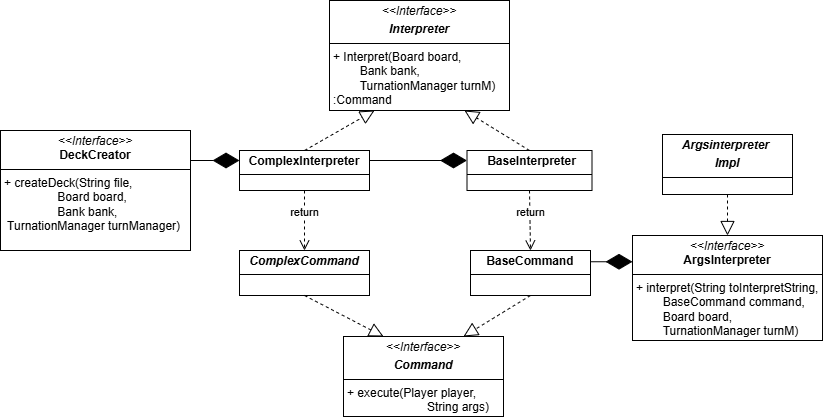

The diagram above was exported from draw.io. Its source (the exported page's mxGraphModel, read from the mxfile embedded in the PNG):
<mxGraphModel dx="3027" dy="865" grid="1" gridSize="10" guides="1" tooltips="1" connect="1" arrows="1" fold="1" page="1" pageScale="1" pageWidth="827" pageHeight="1169" math="0" shadow="0">
  <root>
    <mxCell id="0" />
    <mxCell id="1" parent="0" />
    <mxCell id="6T8cNKSFqAp_yiAFVDIn-1" value="&lt;p style=&quot;margin:0px;margin-top:4px;text-align:center;&quot;&gt;&lt;i&gt;&amp;lt;&amp;lt;Interface&amp;gt;&amp;gt;&lt;/i&gt;&lt;br&gt;&lt;b&gt;DeckCreator&lt;br&gt;&lt;/b&gt;&lt;/p&gt;&lt;hr size=&quot;1&quot; style=&quot;border-style:solid;&quot;&gt;&lt;p style=&quot;margin:0px;margin-left:4px;&quot;&gt;+ createDeck(String file,&amp;nbsp;&lt;/p&gt;&lt;p style=&quot;margin:0px;margin-left:4px;&quot;&gt;&lt;span style=&quot;white-space: pre;&quot;&gt;&#09;&lt;/span&gt;&lt;span style=&quot;white-space: pre;&quot;&gt;&#09;&lt;/span&gt;Board board,&amp;nbsp;&lt;/p&gt;&lt;p style=&quot;margin:0px;margin-left:4px;&quot;&gt;&lt;span style=&quot;white-space: pre;&quot;&gt;&#09;&lt;/span&gt;&lt;span style=&quot;white-space: pre;&quot;&gt;&#09;&lt;/span&gt;Bank bank,&lt;/p&gt;&lt;p style=&quot;margin:0px;margin-left:4px;&quot;&gt;&amp;nbsp;TurnationManager turnManager)&lt;/p&gt;" style="verticalAlign=top;align=left;overflow=fill;html=1;whiteSpace=wrap;" parent="1" vertex="1">
      <mxGeometry x="-826" y="154" width="190" height="120" as="geometry" />
    </mxCell>
    <mxCell id="6T8cNKSFqAp_yiAFVDIn-2" value="&lt;p style=&quot;margin:0px;margin-top:4px;text-align:center;&quot;&gt;&lt;i style=&quot;background-color: transparent; color: light-dark(rgb(0, 0, 0), rgb(255, 255, 255));&quot;&gt;&lt;b&gt;ComplexCommand&lt;/b&gt;&lt;/i&gt;&lt;/p&gt;&lt;hr size=&quot;1&quot; style=&quot;border-style:solid;&quot;&gt;&lt;p style=&quot;margin:0px;margin-left:4px;&quot;&gt;&lt;br&gt;&lt;/p&gt;" style="verticalAlign=top;align=left;overflow=fill;html=1;whiteSpace=wrap;" parent="1" vertex="1">
      <mxGeometry x="-587" y="274" width="130" height="45" as="geometry" />
    </mxCell>
    <mxCell id="6T8cNKSFqAp_yiAFVDIn-3" value="&lt;p style=&quot;margin:0px;margin-top:4px;text-align:center;&quot;&gt;&lt;b&gt;&lt;i&gt;Argsinterpreter&amp;nbsp;&lt;/i&gt;&lt;/b&gt;&lt;/p&gt;&lt;p style=&quot;margin:0px;margin-top:4px;text-align:center;&quot;&gt;&lt;b&gt;&lt;i&gt;Impl&lt;/i&gt;&lt;/b&gt;&lt;/p&gt;&lt;hr size=&quot;1&quot; style=&quot;border-style:solid;&quot;&gt;&lt;p style=&quot;margin:0px;margin-left:4px;&quot;&gt;&lt;br&gt;&lt;/p&gt;" style="verticalAlign=top;align=left;overflow=fill;html=1;whiteSpace=wrap;" parent="1" vertex="1">
      <mxGeometry x="-164" y="158" width="130" height="60" as="geometry" />
    </mxCell>
    <mxCell id="cmEPDU4KaPyp5-X4xWTH-1" value="&lt;p style=&quot;margin:0px;margin-top:4px;text-align:center;&quot;&gt;&lt;b&gt;ComplexInterpreter&lt;/b&gt;&lt;/p&gt;&lt;hr size=&quot;1&quot; style=&quot;border-style:solid;&quot;&gt;&lt;p style=&quot;margin:0px;margin-left:4px;&quot;&gt;&lt;br&gt;&lt;/p&gt;" style="verticalAlign=top;align=left;overflow=fill;html=1;whiteSpace=wrap;" parent="1" vertex="1">
      <mxGeometry x="-587" y="174" width="130" height="40" as="geometry" />
    </mxCell>
    <mxCell id="cmEPDU4KaPyp5-X4xWTH-2" value="&lt;p style=&quot;margin:0px;margin-top:4px;text-align:center;&quot;&gt;&lt;b&gt;BaseCommand&lt;br&gt;&lt;/b&gt;&lt;/p&gt;&lt;hr size=&quot;1&quot; style=&quot;border-style:solid;&quot;&gt;&lt;p style=&quot;margin:0px;margin-left:4px;&quot;&gt;&lt;br&gt;&lt;/p&gt;" style="verticalAlign=top;align=left;overflow=fill;html=1;whiteSpace=wrap;" parent="1" vertex="1">
      <mxGeometry x="-356" y="274" width="120" height="45" as="geometry" />
    </mxCell>
    <mxCell id="cmEPDU4KaPyp5-X4xWTH-4" value="&lt;p style=&quot;margin:0px;margin-top:4px;text-align:center;&quot;&gt;&lt;i&gt;&amp;lt;&amp;lt;Interface&amp;gt;&amp;gt;&lt;/i&gt;&lt;br&gt;&lt;b&gt;ArgsInterpreter&lt;br&gt;&lt;/b&gt;&lt;/p&gt;&lt;hr size=&quot;1&quot; style=&quot;border-style:solid;&quot;&gt;&lt;p style=&quot;margin:0px;margin-left:4px;&quot;&gt;+ interpret(String toInterpretString,&lt;/p&gt;&lt;p style=&quot;margin:0px;margin-left:4px;&quot;&gt;&lt;span style=&quot;white-space: pre;&quot;&gt;&#09;&lt;/span&gt;BaseCommand command,&lt;/p&gt;&lt;p style=&quot;margin:0px;margin-left:4px;&quot;&gt;&lt;span style=&quot;white-space: pre;&quot;&gt;&#09;&lt;/span&gt;Board board,&lt;/p&gt;&lt;p style=&quot;margin:0px;margin-left:4px;&quot;&gt;&lt;span style=&quot;white-space: pre;&quot;&gt;&#09;&lt;/span&gt;TurnationManager turnM)&lt;/p&gt;" style="verticalAlign=top;align=left;overflow=fill;html=1;whiteSpace=wrap;" parent="1" vertex="1">
      <mxGeometry x="-194" y="259" width="190" height="105" as="geometry" />
    </mxCell>
    <mxCell id="cmEPDU4KaPyp5-X4xWTH-8" value="&lt;p style=&quot;margin:0px;margin-top:4px;text-align:center;&quot;&gt;&lt;i&gt;&amp;lt;&amp;lt;Interface&amp;gt;&amp;gt;&lt;/i&gt;&lt;/p&gt;&lt;p style=&quot;margin:0px;margin-top:4px;text-align:center;&quot;&gt;&lt;i&gt;&lt;b&gt;Interpreter&lt;/b&gt;&lt;/i&gt;&lt;/p&gt;&lt;hr size=&quot;1&quot; style=&quot;border-style:solid;&quot;&gt;&lt;p style=&quot;margin:0px;margin-left:4px;&quot;&gt;+ Interpret(B&lt;span style=&quot;background-color: transparent; color: light-dark(rgb(0, 0, 0), rgb(255, 255, 255));&quot;&gt;oard board,&lt;/span&gt;&lt;/p&gt;&lt;p style=&quot;margin:0px;margin-left:4px;&quot;&gt;&lt;span style=&quot;background-color: transparent; color: light-dark(rgb(0, 0, 0), rgb(255, 255, 255));&quot;&gt;&lt;span style=&quot;white-space: pre;&quot;&gt;&#09;&lt;/span&gt;Bank bank,&lt;br&gt;&lt;/span&gt;&lt;/p&gt;&lt;p style=&quot;margin:0px;margin-left:4px;&quot;&gt;&lt;span style=&quot;background-color: transparent; color: light-dark(rgb(0, 0, 0), rgb(255, 255, 255)); white-space: pre;&quot;&gt;&#09;&lt;/span&gt;&lt;span style=&quot;background-color: transparent; color: light-dark(rgb(0, 0, 0), rgb(255, 255, 255));&quot;&gt;TurnationManager turnM)&lt;/span&gt;&lt;/p&gt;&lt;p style=&quot;margin:0px;margin-left:4px;&quot;&gt;:Command&lt;br&gt;&lt;/p&gt;" style="verticalAlign=top;align=left;overflow=fill;html=1;whiteSpace=wrap;" parent="1" vertex="1">
      <mxGeometry x="-497" y="24" width="180" height="110" as="geometry" />
    </mxCell>
    <mxCell id="cmEPDU4KaPyp5-X4xWTH-9" value="&lt;p style=&quot;margin:0px;margin-top:4px;text-align:center;&quot;&gt;&lt;/p&gt;&lt;p style=&quot;text-align: center; margin: 0px 0px 0px 4px;&quot;&gt;&lt;b&gt;BaseInterpreter&lt;/b&gt;&lt;/p&gt;&lt;hr size=&quot;1&quot; style=&quot;border-style:solid;&quot;&gt;&lt;p style=&quot;margin:0px;margin-left:4px;&quot;&gt;&lt;br&gt;&lt;/p&gt;" style="verticalAlign=top;align=left;overflow=fill;html=1;whiteSpace=wrap;" parent="1" vertex="1">
      <mxGeometry x="-359.5" y="174" width="125" height="40" as="geometry" />
    </mxCell>
    <mxCell id="cmEPDU4KaPyp5-X4xWTH-10" value="&lt;p style=&quot;margin:0px;margin-top:4px;text-align:center;&quot;&gt;&lt;i&gt;&amp;lt;&amp;lt;Interface&amp;gt;&amp;gt;&lt;/i&gt;&lt;/p&gt;&lt;p style=&quot;margin:0px;margin-top:4px;text-align:center;&quot;&gt;&lt;i&gt;&lt;b&gt;Command&lt;/b&gt;&lt;/i&gt;&lt;/p&gt;&lt;hr size=&quot;1&quot; style=&quot;border-style:solid;&quot;&gt;&lt;p style=&quot;margin:0px;margin-left:4px;&quot;&gt;+ execute(Player player,&amp;nbsp;&lt;/p&gt;&lt;p style=&quot;margin:0px;margin-left:4px;&quot;&gt;&lt;span style=&quot;white-space: pre;&quot;&gt;&#09;&lt;/span&gt;&lt;span style=&quot;white-space: pre;&quot;&gt;&#09;&lt;/span&gt;&lt;span style=&quot;white-space: pre;&quot;&gt;&#09;&lt;/span&gt;String args)&lt;br&gt;&lt;/p&gt;" style="verticalAlign=top;align=left;overflow=fill;html=1;whiteSpace=wrap;" parent="1" vertex="1">
      <mxGeometry x="-483" y="360" width="160" height="80" as="geometry" />
    </mxCell>
    <mxCell id="cmEPDU4KaPyp5-X4xWTH-11" value="" style="endArrow=block;dashed=1;endFill=0;endSize=12;html=1;rounded=0;exitX=0.5;exitY=1;exitDx=0;exitDy=0;entryX=0.5;entryY=0;entryDx=0;entryDy=0;" parent="1" source="6T8cNKSFqAp_yiAFVDIn-3" target="cmEPDU4KaPyp5-X4xWTH-4" edge="1">
      <mxGeometry width="160" relative="1" as="geometry">
        <mxPoint x="-313" y="238" as="sourcePoint" />
        <mxPoint x="-153" y="238" as="targetPoint" />
      </mxGeometry>
    </mxCell>
    <mxCell id="cmEPDU4KaPyp5-X4xWTH-12" value="" style="endArrow=block;dashed=1;endFill=0;endSize=12;html=1;rounded=0;exitX=0.5;exitY=0;exitDx=0;exitDy=0;entryX=0.75;entryY=1;entryDx=0;entryDy=0;" parent="1" source="cmEPDU4KaPyp5-X4xWTH-9" target="cmEPDU4KaPyp5-X4xWTH-8" edge="1">
      <mxGeometry width="160" relative="1" as="geometry">
        <mxPoint x="-227" y="244" as="sourcePoint" />
        <mxPoint x="-217" y="289" as="targetPoint" />
      </mxGeometry>
    </mxCell>
    <mxCell id="cmEPDU4KaPyp5-X4xWTH-13" value="" style="endArrow=block;dashed=1;endFill=0;endSize=12;html=1;rounded=0;exitX=0.5;exitY=0;exitDx=0;exitDy=0;entryX=0.25;entryY=1;entryDx=0;entryDy=0;" parent="1" source="cmEPDU4KaPyp5-X4xWTH-1" target="cmEPDU4KaPyp5-X4xWTH-8" edge="1">
      <mxGeometry width="160" relative="1" as="geometry">
        <mxPoint x="-457" y="164" as="sourcePoint" />
        <mxPoint x="-447" y="209" as="targetPoint" />
      </mxGeometry>
    </mxCell>
    <mxCell id="cmEPDU4KaPyp5-X4xWTH-14" value="" style="endArrow=block;dashed=1;endFill=0;endSize=12;html=1;rounded=0;exitX=0.5;exitY=1;exitDx=0;exitDy=0;entryX=0.25;entryY=0;entryDx=0;entryDy=0;" parent="1" source="6T8cNKSFqAp_yiAFVDIn-2" target="cmEPDU4KaPyp5-X4xWTH-10" edge="1">
      <mxGeometry width="160" relative="1" as="geometry">
        <mxPoint x="-427" y="339" as="sourcePoint" />
        <mxPoint x="-417" y="384" as="targetPoint" />
      </mxGeometry>
    </mxCell>
    <mxCell id="cmEPDU4KaPyp5-X4xWTH-15" value="" style="endArrow=block;dashed=1;endFill=0;endSize=12;html=1;rounded=0;exitX=0.5;exitY=1;exitDx=0;exitDy=0;entryX=0.75;entryY=0;entryDx=0;entryDy=0;" parent="1" source="cmEPDU4KaPyp5-X4xWTH-2" target="cmEPDU4KaPyp5-X4xWTH-10" edge="1">
      <mxGeometry width="160" relative="1" as="geometry">
        <mxPoint x="-337" y="359" as="sourcePoint" />
        <mxPoint x="-242" y="389" as="targetPoint" />
      </mxGeometry>
    </mxCell>
    <mxCell id="cmEPDU4KaPyp5-X4xWTH-16" value="" style="endArrow=diamondThin;endFill=1;endSize=24;html=1;rounded=0;exitX=1;exitY=0.25;exitDx=0;exitDy=0;entryX=0;entryY=0.25;entryDx=0;entryDy=0;" parent="1" source="6T8cNKSFqAp_yiAFVDIn-1" target="cmEPDU4KaPyp5-X4xWTH-1" edge="1">
      <mxGeometry width="160" relative="1" as="geometry">
        <mxPoint x="-257" y="234" as="sourcePoint" />
        <mxPoint x="-97" y="234" as="targetPoint" />
      </mxGeometry>
    </mxCell>
    <mxCell id="cmEPDU4KaPyp5-X4xWTH-17" value="" style="endArrow=diamondThin;endFill=1;endSize=24;html=1;rounded=0;exitX=1;exitY=0.25;exitDx=0;exitDy=0;entryX=0;entryY=0.25;entryDx=0;entryDy=0;" parent="1" source="cmEPDU4KaPyp5-X4xWTH-1" target="cmEPDU4KaPyp5-X4xWTH-9" edge="1">
      <mxGeometry width="160" relative="1" as="geometry">
        <mxPoint x="-467" y="204" as="sourcePoint" />
        <mxPoint x="-357" y="204" as="targetPoint" />
      </mxGeometry>
    </mxCell>
    <mxCell id="cmEPDU4KaPyp5-X4xWTH-18" value="" style="endArrow=diamondThin;endFill=1;endSize=24;html=1;rounded=0;exitX=1;exitY=0.25;exitDx=0;exitDy=0;entryX=0;entryY=0.25;entryDx=0;entryDy=0;" parent="1" source="cmEPDU4KaPyp5-X4xWTH-2" edge="1" target="cmEPDU4KaPyp5-X4xWTH-4">
      <mxGeometry width="160" relative="1" as="geometry">
        <mxPoint x="-227" y="194" as="sourcePoint" />
        <mxPoint x="-164" y="285.5" as="targetPoint" />
      </mxGeometry>
    </mxCell>
    <mxCell id="cmEPDU4KaPyp5-X4xWTH-19" value="return" style="html=1;verticalAlign=bottom;endArrow=open;dashed=1;endSize=8;curved=0;rounded=0;entryX=0.5;entryY=0;entryDx=0;entryDy=0;exitX=0.5;exitY=1;exitDx=0;exitDy=0;" parent="1" source="cmEPDU4KaPyp5-X4xWTH-1" target="6T8cNKSFqAp_yiAFVDIn-2" edge="1">
      <mxGeometry relative="1" as="geometry">
        <mxPoint x="-137" y="234" as="sourcePoint" />
        <mxPoint x="-217" y="234" as="targetPoint" />
      </mxGeometry>
    </mxCell>
    <mxCell id="cmEPDU4KaPyp5-X4xWTH-20" value="return" style="html=1;verticalAlign=bottom;endArrow=open;dashed=1;endSize=8;curved=0;rounded=0;entryX=0.5;entryY=0;entryDx=0;entryDy=0;exitX=0.5;exitY=1;exitDx=0;exitDy=0;" parent="1" source="cmEPDU4KaPyp5-X4xWTH-9" target="cmEPDU4KaPyp5-X4xWTH-2" edge="1">
      <mxGeometry relative="1" as="geometry">
        <mxPoint x="-307" y="244" as="sourcePoint" />
        <mxPoint x="-307" y="334" as="targetPoint" />
      </mxGeometry>
    </mxCell>
  </root>
</mxGraphModel>